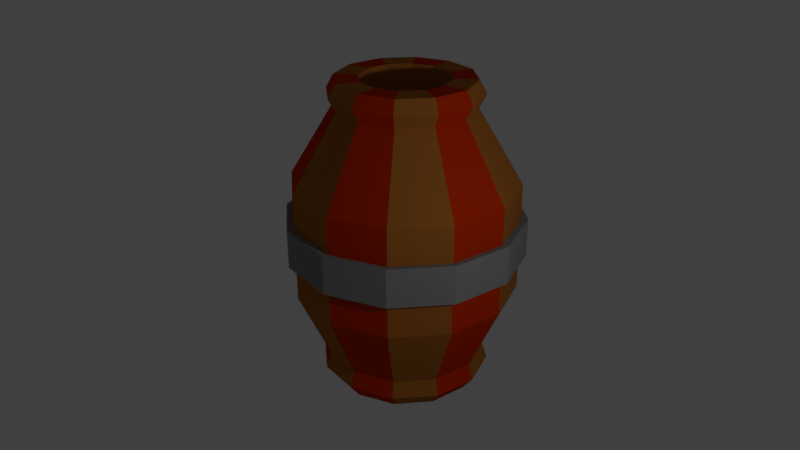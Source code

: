 # Source: 2.0_barril.blend  (saved by Blender 2.79.0; exported with 4.5.12 LTS)
import bpy
from mathutils import Matrix  # noqa: F401  (used for matrix-valued properties, if any)

bpy.ops.wm.read_factory_settings(use_empty=True)
scene = bpy.context.scene
scene.name = 'Scene'

# ---- collections
col_collection_1 = bpy.data.collections.new('Collection 1'); scene.collection.children.link(col_collection_1)

# ---- materials (node trees are filled in below, after node groups)
mat_madera1 = bpy.data.materials.new('madera1')
mat_madera1.alpha_threshold = 0.0
mat_madera1.use_transparent_shadow = False
mat_madera1.diffuse_color = (0.3844, 0.1331, 0.02347, 1.0)
mat_madera1.roughness = 0.5
mat_madera2 = bpy.data.materials.new('madera2')
mat_madera2.alpha_threshold = 0.0
mat_madera2.use_transparent_shadow = False
mat_madera2.diffuse_color = (0.5489, 0.02766, 0.0, 1.0)
mat_madera2.roughness = 0.5
mat_metal = bpy.data.materials.new('metal')
mat_metal.alpha_threshold = 0.0
mat_metal.use_transparent_shadow = False
mat_metal.diffuse_color = (0.2462, 0.2462, 0.2462, 1.0)
mat_metal.roughness = 0.5

# ---- material node trees

# ---- world
world_world = bpy.data.worlds.new('World'); scene.world = world_world
world_world.color = (0.05088, 0.05088, 0.05088)
world_world.use_sun_shadow = False
world_world.sun_shadow_jitter_overblur = 0.0
world_world.cycles.sampling_method = 'MANUAL'

# ---- cameras
cam_camera = bpy.data.cameras.new('Camera')
cam_camera.clip_end = 100.0
cam_camera.lens = 35.0
cam_camera.sensor_width = 32.0
cam_camera.sensor_height = 18.0
cam_camera.ortho_scale = 7.314
cam_camera.dof.focus_distance = 0.0
cam_camera.dof.aperture_fstop = 128.0

# ---- lights
light_lamp = bpy.data.lights.new('Lamp', 'POINT')
light_lamp.transmission_factor = 0.0
light_lamp.cutoff_distance = 30.0
light_lamp.energy = 100.0
light_lamp.shadow_buffer_clip_start = 1.001
light_lamp.shadow_soft_size = 0.1
light_lamp.shadow_maximum_resolution = 0.006
light_lamp.use_absolute_resolution = True

# ---- meshes
me_cylinder_001 = bpy.data.meshes.new('Cylinder.001')
me_cylinder_001.from_pydata([(0.0, 1.0, -0.1126), (3.874e-09, 1.39, 0.7645), (0.5, 0.866, -0.1126), (0.695, 1.204, 0.7645), (0.866, 0.5, -0.1126), (1.204, 0.695, 0.7645), (1.0, -4.371e-08, -0.1126), (1.39, -6.526e-09, 0.7645), (0.866, -0.5, -0.1126), (1.204, -0.695, 0.7645), (0.5, -0.866, -0.1126), (0.695, -1.204, 0.7645), (1.51e-07, -1.0, -0.1126), (2.137e-07, -1.39, 0.7645), (-0.5, -0.866, -0.1126), (-0.695, -1.204, 0.7645), (-0.866, -0.5, -0.1126), (-1.204, -0.695, 0.7645), (-1.0, -4.649e-07, -0.1126), (-1.39, -5.92e-07, 0.7645), (-0.866, 0.5, -0.1126), (-1.204, 0.695, 0.7645), (-0.5, 0.866, -0.1126), (-0.695, 1.204, 0.7645), (0.695, 1.204, 2.123), (-1.103e-08, 1.39, 2.123), (1.204, 0.695, 2.123), (1.39, -6.526e-09, 2.123), (1.204, -0.695, 2.123), (0.695, -1.204, 2.123), (1.988e-07, -1.39, 2.123), (-0.695, -1.204, 2.123), (-1.204, -0.695, 2.123), (-1.39, -5.92e-07, 2.123), (-1.204, 0.695, 2.123), (-0.695, 1.204, 2.123), (0.4198, 0.727, 3.041), (-3.393e-08, 0.8395, 3.041), (0.727, 0.4198, 3.041), (0.8395, -7.082e-08, 3.041), (0.727, -0.4198, 3.041), (0.4198, -0.727, 3.041), (9.283e-08, -0.8395, 3.041), (-0.4198, -0.727, 3.041), (-0.727, -0.4198, 3.041), (-0.8395, -4.244e-07, 3.041), (-0.727, 0.4198, 3.041), (-0.4198, 0.727, 3.041), (0.4629, 0.8018, 3.204), (-1.279e-08, 0.9259, 3.204), (0.8018, 0.4629, 3.204), (0.9259, -5.869e-08, 3.204), (0.8018, -0.4629, 3.204), (0.4629, -0.8018, 3.204), (1.27e-07, -0.9259, 3.204), (-0.4629, -0.8018, 3.204), (-0.8018, -0.4629, 3.204), (-0.9259, -4.487e-07, 3.204), (-0.8018, 0.4629, 3.204), (-0.4629, 0.8018, 3.204), (0.4188, 0.7254, 3.364), (-2.352e-08, 0.8377, 3.364), (0.7254, 0.4188, 3.364), (0.8377, -7.108e-08, 3.364), (0.7254, -0.4188, 3.364), (0.4188, -0.7254, 3.364), (1.03e-07, -0.8377, 3.364), (-0.4188, -0.7254, 3.364), (-0.7254, -0.4188, 3.364), (-0.8377, -4.239e-07, 3.364), (-0.7254, 0.4188, 3.364), (-0.4188, 0.7254, 3.364), (0.2732, 0.4733, 3.364), (-3.951e-08, 0.5465, 3.364), (0.4733, 0.2732, 3.364), (0.5465, -1.103e-07, 3.364), (0.4733, -0.2732, 3.364), (0.2732, -0.4733, 3.364), (4.3e-08, -0.5465, 3.364), (-0.2732, -0.4733, 3.364), (-0.4733, -0.2732, 3.364), (-0.5465, -3.404e-07, 3.364), (-0.4733, 0.2732, 3.364), (-0.2732, 0.4733, 3.364), (0.2732, 0.4733, 3.066), (1.464e-09, 0.5465, 3.066), (0.4733, 0.2732, 3.066), (0.5465, -1.103e-07, 3.066), (0.4733, -0.2732, 3.066), (0.2732, -0.4733, 3.066), (8.398e-08, -0.5465, 3.066), (-0.2732, -0.4733, 3.066), (-0.4733, -0.2732, 3.066), (-0.5465, -3.404e-07, 3.066), (-0.4733, 0.2732, 3.066), (-0.2732, 0.4733, 3.066), (0.2732, -0.4733, 3.066), (8.398e-08, -0.5465, 3.066), (-0.2732, -0.4733, 3.066), (-0.4733, -0.2732, 3.066), (1.204, 0.695, 0.7645), (3.893e-10, 1.066, -0.3126), (0.5329, 0.923, -0.3126), (0.923, 0.5329, -0.3126), (1.066, -3.743e-08, -0.3126), (0.923, -0.5329, -0.3126), (0.5329, -0.923, -0.3126), (1.613e-07, -1.066, -0.3126), (-0.5329, -0.923, -0.3126), (-0.923, -0.5329, -0.3126), (-1.066, -4.864e-07, -0.3126), (-0.923, 0.5329, -0.3126), (-0.5329, 0.923, -0.3126), (8.624e-10, 0.9213, -0.5009), (0.4607, 0.7979, -0.5009), (0.7979, 0.4607, -0.5009), (0.9213, -5.189e-08, -0.5009), (0.7979, -0.4607, -0.5009), (0.4607, -0.7979, -0.5009), (1.4e-07, -0.9213, -0.5009), (-0.4607, -0.7979, -0.5009), (-0.7979, -0.4607, -0.5009), (-0.9213, -4.399e-07, -0.5009), (-0.7979, 0.4607, -0.5009), (-0.4607, 0.7979, -0.5009), (-6.085e-09, 0.7126, -0.5009), (0.3563, 0.6171, -0.5009), (0.6171, 0.3563, -0.5009), (0.7126, -7.502e-08, -0.5009), (0.6171, -0.3563, -0.5009), (0.3563, -0.6171, -0.5009), (1.015e-07, -0.7126, -0.5009), (-0.3563, -0.6171, -0.5009), (-0.6171, -0.3563, -0.5009), (-0.7126, -3.752e-07, -0.5009), (-0.6171, 0.3563, -0.5009), (-0.3563, 0.6171, -0.5009), (7.652e-09, 0.7126, -0.03301), (0.3563, 0.6171, -0.03301), (0.6171, 0.3563, -0.03301), (0.7126, -7.502e-08, -0.03301), (0.6171, -0.3563, -0.03301), (0.3563, -0.6171, -0.03301), (1.152e-07, -0.7126, -0.03301), (-0.3563, -0.6171, -0.03301), (-0.6171, -0.3563, -0.03301), (-0.7126, -3.752e-07, -0.03301), (-0.6171, 0.3563, -0.03301), (-0.3563, 0.6171, -0.03301), (-0.695, 1.204, 1.217), (-0.695, 1.204, 1.67), (-6.061e-09, 1.39, 1.67), (-1.094e-09, 1.39, 1.217), (0.695, 1.204, 1.67), (0.695, 1.204, 1.217), (1.204, 0.695, 1.217), (1.204, 0.695, 1.67), (1.39, -6.526e-09, 1.67), (1.39, -6.526e-09, 1.217), (-1.204, 0.695, 1.217), (-1.204, 0.695, 1.67), (-1.39, -5.92e-07, 1.217), (-1.39, -5.92e-07, 1.67), (-1.204, -0.695, 1.217), (-1.204, -0.695, 1.67), (-0.695, -1.204, 1.217), (-0.695, -1.204, 1.67), (2.088e-07, -1.39, 1.217), (2.038e-07, -1.39, 1.67), (0.695, -1.204, 1.217), (0.695, -1.204, 1.67), (1.204, -0.695, 1.217), (1.204, -0.695, 1.67), (-0.7391, 1.28, 1.203), (-0.7391, 1.28, 1.684), (-5.814e-09, 1.478, 1.684), (-5.316e-10, 1.478, 1.203), (0.7391, 1.28, 1.684), (0.7391, 1.28, 1.203), (1.28, 0.7391, 1.203), (1.28, 0.7391, 1.684), (1.478, 5.373e-09, 1.684), (1.478, 5.373e-09, 1.203), (-1.28, 0.7391, 1.203), (-1.28, 0.7391, 1.684), (-1.478, -6.173e-07, 1.203), (-1.478, -6.173e-07, 1.684), (-1.28, -0.7391, 1.203), (-1.28, -0.7391, 1.684), (-0.7391, -1.28, 1.203), (-0.7391, -1.28, 1.684), (2.227e-07, -1.478, 1.203), (2.174e-07, -1.478, 1.684), (0.7391, -1.28, 1.203), (0.7391, -1.28, 1.684), (1.28, -0.7391, 1.203), (1.28, -0.7391, 1.684)], [], [(0, 1, 3, 2), (2, 3, 5, 4), (4, 5, 7, 6), (6, 7, 9, 8), (8, 9, 11, 10), (10, 11, 13, 12), (12, 13, 15, 14), (14, 15, 17, 16), (16, 17, 19, 18), (18, 19, 21, 20), (151, 150, 35, 25), (20, 21, 23, 22), (22, 23, 1, 0), (6, 8, 105, 104), (31, 30, 42, 43), (153, 151, 25, 24), (157, 156, 26, 27), (150, 160, 34, 35), (156, 153, 24, 26), (160, 162, 33, 34), (162, 164, 32, 33), (164, 166, 31, 32), (166, 168, 30, 31), (168, 170, 29, 30), (170, 172, 28, 29), (172, 157, 27, 28), (46, 45, 57, 58), (28, 27, 39, 40), (35, 34, 46, 47), (24, 25, 37, 36), (32, 31, 43, 44), (29, 28, 40, 41), (25, 35, 47, 37), (26, 24, 36, 38), (33, 32, 44, 45), (30, 29, 41, 42), (27, 26, 38, 39), (34, 33, 45, 46), (51, 50, 62, 63), (43, 42, 54, 55), (40, 39, 51, 52), (47, 46, 58, 59), (36, 37, 49, 48), (44, 43, 55, 56), (41, 40, 52, 53), (37, 47, 59, 49), (38, 36, 48, 50), (45, 44, 56, 57), (42, 41, 53, 54), (39, 38, 50, 51), (63, 62, 74, 75), (58, 57, 69, 70), (55, 54, 66, 67), (52, 51, 63, 64), (59, 58, 70, 71), (48, 49, 61, 60), (56, 55, 67, 68), (53, 52, 64, 65), (49, 59, 71, 61), (50, 48, 60, 62), (57, 56, 68, 69), (54, 53, 65, 66), (78, 77, 89, 90), (70, 69, 81, 82), (67, 66, 78, 79), (64, 63, 75, 76), (71, 70, 82, 83), (60, 61, 73, 72), (68, 67, 79, 80), (65, 64, 76, 77), (61, 71, 83, 73), (62, 60, 72, 74), (69, 68, 80, 81), (66, 65, 77, 78), (85, 95, 86, 84), (75, 74, 86, 87), (82, 81, 93, 94), (79, 78, 90, 91), (76, 75, 87, 88), (83, 82, 94, 95), (72, 73, 85, 84), (80, 79, 91, 92), (77, 76, 88, 89), (73, 83, 95, 85), (74, 72, 84, 86), (81, 80, 92, 93), (87, 86, 95, 94), (88, 87, 94, 93), (89, 88, 93, 92), (90, 89, 92, 91), (97, 96, 99, 98), (103, 104, 116, 115), (22, 0, 101, 112), (0, 2, 102, 101), (4, 6, 104, 103), (20, 22, 112, 111), (2, 4, 103, 102), (18, 20, 111, 110), (16, 18, 110, 109), (14, 16, 109, 108), (12, 14, 108, 107), (10, 12, 107, 106), (8, 10, 106, 105), (115, 116, 128, 127), (110, 111, 123, 122), (107, 108, 120, 119), (104, 105, 117, 116), (111, 112, 124, 123), (101, 102, 114, 113), (108, 109, 121, 120), (105, 106, 118, 117), (112, 101, 113, 124), (102, 103, 115, 114), (109, 110, 122, 121), (106, 107, 119, 118), (130, 131, 143, 142), (122, 123, 135, 134), (119, 120, 132, 131), (116, 117, 129, 128), (123, 124, 136, 135), (113, 114, 126, 125), (120, 121, 133, 132), (117, 118, 130, 129), (124, 113, 125, 136), (114, 115, 127, 126), (121, 122, 134, 133), (118, 119, 131, 130), (142, 143, 144, 145), (127, 128, 140, 139), (134, 135, 147, 146), (131, 132, 144, 143), (128, 129, 141, 140), (135, 136, 148, 147), (125, 126, 138, 137), (132, 133, 145, 144), (129, 130, 142, 141), (136, 125, 137, 148), (126, 127, 139, 138), (133, 134, 146, 145), (141, 142, 145, 146), (140, 141, 146, 147), (139, 140, 147, 148), (137, 138, 139, 148), (9, 7, 158, 171), (149, 159, 183, 173), (11, 9, 171, 169), (157, 172, 196, 181), (13, 11, 169, 167), (150, 151, 175, 174), (15, 13, 167, 165), (163, 165, 189, 187), (17, 15, 165, 163), (153, 156, 180, 177), (19, 17, 163, 161), (171, 158, 182, 195), (21, 19, 161, 159), (152, 149, 173, 176), (5, 3, 154, 155), (168, 166, 190, 192), (23, 21, 159, 149), (155, 154, 178, 179), (7, 5, 155, 158), (151, 153, 177, 175), (3, 1, 152, 154), (165, 167, 191, 189), (1, 23, 149, 152), (162, 160, 184, 186), (195, 182, 181, 196), (193, 195, 196, 194), (191, 193, 194, 192), (189, 191, 192, 190), (187, 189, 190, 188), (185, 187, 188, 186), (183, 185, 186, 184), (179, 178, 177, 180), (173, 183, 184, 174), (182, 179, 180, 181), (178, 176, 175, 177), (176, 173, 174, 175), (166, 164, 188, 190), (169, 171, 195, 193), (160, 150, 174, 184), (161, 163, 187, 185), (172, 170, 194, 196), (158, 155, 179, 182), (164, 162, 186, 188), (167, 169, 193, 191), (156, 157, 181, 180), (159, 161, 185, 183), (170, 168, 192, 194), (154, 152, 176, 178)])
me_cylinder_001.polygons.foreach_set('material_index', [1, 0, 1, 0, 1, 0, 1, 0, 1, 0, 0, 1, 0, 0, 1, 1, 1, 1, 0, 0, 1, 0, 1, 0, 1, 0, 0, 0, 1, 1, 0, 1, 0, 0, 1, 0, 1, 0, 1, 1, 0, 1, 1, 0, 1, 0, 0, 1, 0, 1, 1, 0, 1, 0, 1, 1, 0, 1, 0, 0, 1, 0, 0, 0, 1, 0, 1, 1, 0, 1, 0, 0, 1, 0, 0, 0, 0, 0, 0, 0, 0, 0, 0, 0, 0, 0, 0, 0, 0, 0, 0, 1, 0, 1, 1, 1, 0, 0, 1, 0, 1, 0, 1, 1, 0, 1, 0, 1, 1, 0, 1, 0, 0, 1, 0, 0, 0, 1, 0, 1, 1, 0, 1, 0, 0, 1, 0, 0, 0, 0, 0, 0, 0, 0, 0, 0, 0, 0, 0, 0, 0, 0, 0, 0, 2, 1, 2, 0, 2, 1, 2, 0, 2, 1, 2, 0, 2, 0, 2, 1, 2, 1, 2, 1, 2, 0, 2, 2, 2, 2, 2, 2, 2, 2, 2, 2, 2, 2, 2, 2, 2, 2, 2, 2, 2, 2, 2, 2, 2, 2, 2])
me_cylinder_001.materials.append(mat_madera1)
me_cylinder_001.materials.append(mat_madera2)
me_cylinder_001.materials.append(mat_metal)
me_cylinder_001.use_remesh_preserve_volume = False
me_cylinder_001.use_remesh_preserve_attributes = False
me_cylinder_001.use_mirror_vertex_groups = False
me_cylinder_001.update()

# ---- objects
ob_cylinder = bpy.data.objects.new('Cylinder', me_cylinder_001)
ob_lamp = bpy.data.objects.new('Lamp', light_lamp)
ob_camera = bpy.data.objects.new('Camera', cam_camera)

# ---- transforms, parenting, visibility, modifiers, constraints
ob_cylinder.location = (-0.04422, 0.1742, 0.1335)
ob_cylinder.lineart.crease_threshold = 0.0
ob_lamp.location = (4.678, 1.005, 3.744)
ob_lamp.rotation_euler = (0.6503, 0.05522, 1.866)
ob_lamp.lock_rotations_4d = False
ob_lamp.empty_display_type = 'ARROWS'
ob_lamp.color = (0.0, 0.0, 0.0, 0.0)
ob_lamp.lineart.crease_threshold = 0.0
ob_camera.location = (8.848, -3.424, 6.325)
ob_camera.rotation_euler = (1.116, 4.7e-08, 1.193)
ob_camera.lock_rotations_4d = False
ob_camera.empty_display_type = 'ARROWS'
ob_camera.color = (0.0, 0.0, 0.0, 0.0)
ob_camera.display_type = 'WIRE'
ob_camera.lineart.crease_threshold = 0.0

# ---- collection membership
col_collection_1.objects.link(ob_cylinder)
col_collection_1.objects.link(ob_lamp)
col_collection_1.objects.link(ob_camera)

# ---- scene / render settings (as saved in the file)
scene.camera = ob_camera
scene.frame_start = 1; scene.frame_end = 250; scene.frame_set(1)
scene.render.engine = 'BLENDER_EEVEE_NEXT'
scene.render.resolution_percentage = 50
scene.render.dither_intensity = 0.0
scene.cycles.use_denoising = False
scene.cycles.samples = 128
scene.cycles.sampling_pattern = 'TABULATED_SOBOL'
scene.cycles.use_adaptive_sampling = False
scene.cycles.use_light_tree = False
scene.cycles.blur_glossy = 0.0
scene.cycles.sample_clamp_indirect = 0.0
scene.view_settings.view_transform = 'Standard'
bpy.context.view_layer.update()
